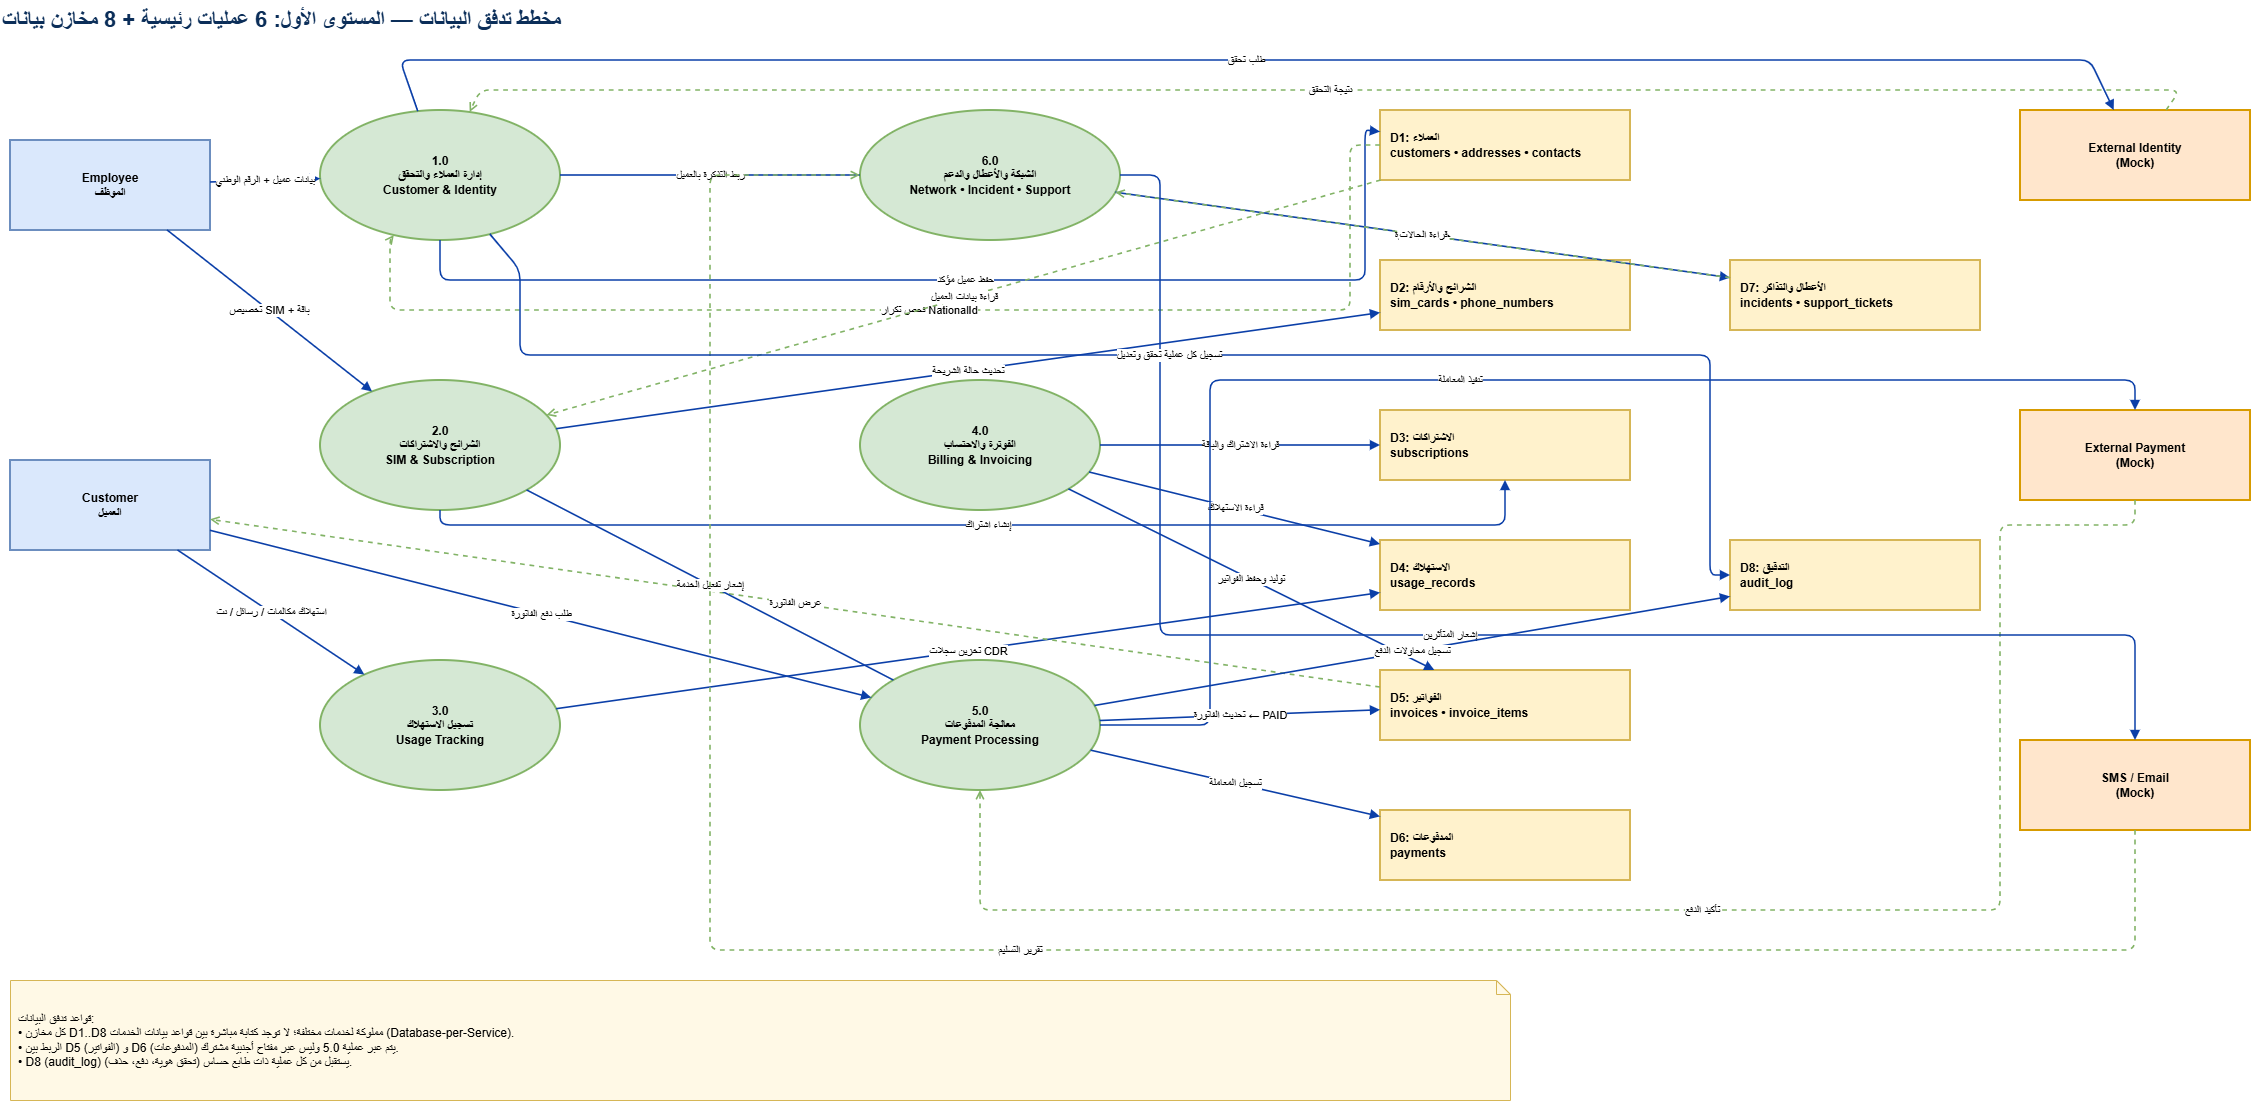

The diagram above was exported from draw.io. Its source (the exported page's mxGraphModel, read from the mxfile embedded in the PNG):
<mxGraphModel dx="2655" dy="3280" grid="1" gridSize="10" guides="1" tooltips="1" connect="1" arrows="1" fold="1" page="1" pageScale="1" pageWidth="2339" pageHeight="1654" math="0" shadow="0">
  <root>
    <mxCell id="0" />
    <mxCell id="1" parent="0" />
    <mxCell id="title_tcms-dfd-1" parent="1" style="text;html=1;align=left;fontSize=22;fontStyle=1;fontColor=#0B2E59;verticalAlign=middle;" value="مخطط تدفق البيانات — المستوى الأول: 6 عمليات رئيسية + 8 مخازن بيانات" vertex="1">
      <mxGeometry height="40" width="1700" x="40" y="20" as="geometry" />
    </mxCell>
    <mxCell id="e_cust" parent="1" style="shape=rect;whiteSpace=wrap;html=1;fillColor=#DAE8FC;strokeColor=#6C8EBF;strokeWidth=2;fontStyle=1;align=center;rounded=0;" value="Customer&#10;العميل" vertex="1">
      <mxGeometry height="90" width="200" x="50" y="480" as="geometry" />
    </mxCell>
    <mxCell id="e_emp" parent="1" style="shape=rect;whiteSpace=wrap;html=1;fillColor=#DAE8FC;strokeColor=#6C8EBF;strokeWidth=2;fontStyle=1;align=center;rounded=0;" value="Employee&#10;الموظف" vertex="1">
      <mxGeometry height="90" width="200" x="50" y="160" as="geometry" />
    </mxCell>
    <mxCell id="e_id" parent="1" style="shape=rect;whiteSpace=wrap;html=1;fillColor=#FFE6CC;strokeColor=#D79B00;strokeWidth=2;fontStyle=1;align=center;rounded=0;" value="External Identity&#10;(Mock)" vertex="1">
      <mxGeometry height="90" width="230" x="2060" y="130" as="geometry" />
    </mxCell>
    <mxCell id="e_pay" parent="1" style="shape=rect;whiteSpace=wrap;html=1;fillColor=#FFE6CC;strokeColor=#D79B00;strokeWidth=2;fontStyle=1;align=center;rounded=0;" value="External Payment&#10;(Mock)" vertex="1">
      <mxGeometry height="90" width="230" x="2060" y="430" as="geometry" />
    </mxCell>
    <mxCell id="e_sms" parent="1" style="shape=rect;whiteSpace=wrap;html=1;fillColor=#FFE6CC;strokeColor=#D79B00;strokeWidth=2;fontStyle=1;align=center;rounded=0;" value="SMS / Email&#10;(Mock)" vertex="1">
      <mxGeometry height="90" width="230" x="2060" y="760" as="geometry" />
    </mxCell>
    <mxCell id="g1" parent="1" style="ellipse;whiteSpace=wrap;html=1;fillColor=#D5E8D4;strokeColor=#82B366;strokeWidth=2;fontStyle=1;align=center;" value="1.0&#10;إدارة العملاء والتحقق&#10;Customer &amp; Identity" vertex="1">
      <mxGeometry height="130" width="240" x="360" y="130" as="geometry" />
    </mxCell>
    <mxCell id="g2" parent="1" style="ellipse;whiteSpace=wrap;html=1;fillColor=#D5E8D4;strokeColor=#82B366;strokeWidth=2;fontStyle=1;align=center;" value="2.0&#10;الشرائح والاشتراكات&#10;SIM &amp; Subscription" vertex="1">
      <mxGeometry height="130" width="240" x="360" y="400" as="geometry" />
    </mxCell>
    <mxCell id="g3" parent="1" style="ellipse;whiteSpace=wrap;html=1;fillColor=#D5E8D4;strokeColor=#82B366;strokeWidth=2;fontStyle=1;align=center;" value="3.0&#10;تسجيل الاستهلاك&#10;Usage Tracking" vertex="1">
      <mxGeometry height="130" width="240" x="360" y="680" as="geometry" />
    </mxCell>
    <mxCell id="g4" parent="1" style="ellipse;whiteSpace=wrap;html=1;fillColor=#D5E8D4;strokeColor=#82B366;strokeWidth=2;fontStyle=1;align=center;" value="4.0&#10;الفوترة والاحتساب&#10;Billing &amp; Invoicing" vertex="1">
      <mxGeometry height="130" width="240" x="900" y="400" as="geometry" />
    </mxCell>
    <mxCell id="g5" parent="1" style="ellipse;whiteSpace=wrap;html=1;fillColor=#D5E8D4;strokeColor=#82B366;strokeWidth=2;fontStyle=1;align=center;" value="5.0&#10;معالجة المدفوعات&#10;Payment Processing" vertex="1">
      <mxGeometry height="130" width="240" x="900" y="680" as="geometry" />
    </mxCell>
    <mxCell id="g6" parent="1" style="ellipse;whiteSpace=wrap;html=1;fillColor=#D5E8D4;strokeColor=#82B366;strokeWidth=2;fontStyle=1;align=center;" value="6.0&#10;الشبكة والأعطال والدعم&#10;Network • Incident • Support" vertex="1">
      <mxGeometry height="130" width="260" x="900" y="130" as="geometry" />
    </mxCell>
    <mxCell id="d1" parent="1" style="shape=partialRectangle;whiteSpace=wrap;html=1;fillColor=#FFF2CC;strokeColor=#D6B656;strokeWidth=2;align=left;spacingLeft=8;verticalAlign=middle;fontStyle=1;" value="D1: العملاء&#10;customers • addresses • contacts" vertex="1">
      <mxGeometry height="70" width="250" x="1420" y="130" as="geometry" />
    </mxCell>
    <mxCell id="d2" parent="1" style="shape=partialRectangle;whiteSpace=wrap;html=1;fillColor=#FFF2CC;strokeColor=#D6B656;strokeWidth=2;align=left;spacingLeft=8;verticalAlign=middle;fontStyle=1;" value="D2: الشرائح والأرقام&#10;sim_cards • phone_numbers" vertex="1">
      <mxGeometry height="70" width="250" x="1420" y="280" as="geometry" />
    </mxCell>
    <mxCell id="d3" parent="1" style="shape=partialRectangle;whiteSpace=wrap;html=1;fillColor=#FFF2CC;strokeColor=#D6B656;strokeWidth=2;align=left;spacingLeft=8;verticalAlign=middle;fontStyle=1;" value="D3: الاشتراكات&#10;subscriptions" vertex="1">
      <mxGeometry height="70" width="250" x="1420" y="430" as="geometry" />
    </mxCell>
    <mxCell id="d4" parent="1" style="shape=partialRectangle;whiteSpace=wrap;html=1;fillColor=#FFF2CC;strokeColor=#D6B656;strokeWidth=2;align=left;spacingLeft=8;verticalAlign=middle;fontStyle=1;" value="D4: الاستهلاك&#10;usage_records" vertex="1">
      <mxGeometry height="70" width="250" x="1420" y="560" as="geometry" />
    </mxCell>
    <mxCell id="d5" parent="1" style="shape=partialRectangle;whiteSpace=wrap;html=1;fillColor=#FFF2CC;strokeColor=#D6B656;strokeWidth=2;align=left;spacingLeft=8;verticalAlign=middle;fontStyle=1;" value="D5: الفواتير&#10;invoices • invoice_items" vertex="1">
      <mxGeometry height="70" width="250" x="1420" y="690" as="geometry" />
    </mxCell>
    <mxCell id="d6" parent="1" style="shape=partialRectangle;whiteSpace=wrap;html=1;fillColor=#FFF2CC;strokeColor=#D6B656;strokeWidth=2;align=left;spacingLeft=8;verticalAlign=middle;fontStyle=1;" value="D6: المدفوعات&#10;payments" vertex="1">
      <mxGeometry height="70" width="250" x="1420" y="830" as="geometry" />
    </mxCell>
    <mxCell id="d7" parent="1" style="shape=partialRectangle;whiteSpace=wrap;html=1;fillColor=#FFF2CC;strokeColor=#D6B656;strokeWidth=2;align=left;spacingLeft=8;verticalAlign=middle;fontStyle=1;" value="D7: الأعطال والتذاكر&#10;incidents • support_tickets" vertex="1">
      <mxGeometry height="70" width="250" x="1770" y="280" as="geometry" />
    </mxCell>
    <mxCell id="d8" parent="1" style="shape=partialRectangle;whiteSpace=wrap;html=1;fillColor=#FFF2CC;strokeColor=#D6B656;strokeWidth=2;align=left;spacingLeft=8;verticalAlign=middle;fontStyle=1;" value="D8: التدقيق&#10;audit_log" vertex="1">
      <mxGeometry height="70" width="250" x="1770" y="560" as="geometry" />
    </mxCell>
    <mxCell id="x1" edge="1" parent="1" source="e_emp" style="endArrow=block;endFill=1;html=1;rounded=1;strokeWidth=1.6;strokeColor=#0B3FA8;labelBackgroundColor=#FFFFFF;fontSize=11;" target="g1" value="بيانات عميل + الرقم الوطني">
      <mxGeometry relative="1" as="geometry" />
    </mxCell>
    <mxCell id="x2" edge="1" parent="1" source="g1" style="endArrow=block;endFill=1;html=1;rounded=1;strokeWidth=1.6;strokeColor=#0B3FA8;labelBackgroundColor=#FFFFFF;fontSize=11;" target="e_id" value="طلب تحقق">
      <mxGeometry relative="1" as="geometry">
        <Array as="points">
          <mxPoint x="440" y="80" />
          <mxPoint x="2130" y="80" />
        </Array>
      </mxGeometry>
    </mxCell>
    <mxCell id="x3" edge="1" parent="1" source="e_id" style="endArrow=open;endFill=0;html=1;rounded=1;strokeWidth=1.6;strokeColor=#82B366;labelBackgroundColor=#FFFFFF;fontSize=11;dashed=1;" target="g1" value="نتيجة التحقق">
      <mxGeometry relative="1" as="geometry">
        <Array as="points">
          <mxPoint x="2220" y="110" />
          <mxPoint x="520" y="110" />
        </Array>
      </mxGeometry>
    </mxCell>
    <mxCell id="x4" edge="1" parent="1" source="g1" style="endArrow=block;endFill=1;html=1;rounded=1;strokeWidth=1.6;strokeColor=#0B3FA8;labelBackgroundColor=#FFFFFF;fontSize=11;" target="d1" value="حفظ عميل مؤكد">
      <mxGeometry relative="1" as="geometry">
        <Array as="points">
          <mxPoint x="480" y="300" />
          <mxPoint x="1405" y="300" />
          <mxPoint x="1405" y="150" />
        </Array>
      </mxGeometry>
    </mxCell>
    <mxCell id="x5" edge="1" parent="1" source="d1" style="endArrow=open;endFill=0;html=1;rounded=1;strokeWidth=1.6;strokeColor=#82B366;labelBackgroundColor=#FFFFFF;fontSize=11;dashed=1;" target="g1" value="فحص تكرار NationalId">
      <mxGeometry relative="1" as="geometry">
        <Array as="points">
          <mxPoint x="1390" y="165" />
          <mxPoint x="1390" y="330" />
          <mxPoint x="430" y="330" />
          <mxPoint x="430" y="260" />
        </Array>
      </mxGeometry>
    </mxCell>
    <mxCell id="x6" edge="1" parent="1" source="e_emp" style="endArrow=block;endFill=1;html=1;rounded=1;strokeWidth=1.6;strokeColor=#0B3FA8;labelBackgroundColor=#FFFFFF;fontSize=11;" target="g2" value="تخصيص SIM + باقة">
      <mxGeometry relative="1" as="geometry" />
    </mxCell>
    <mxCell id="x7" edge="1" parent="1" source="d1" style="endArrow=open;endFill=0;html=1;rounded=1;strokeWidth=1.6;strokeColor=#82B366;labelBackgroundColor=#FFFFFF;fontSize=11;dashed=1;" target="g2" value="قراءة بيانات العميل">
      <mxGeometry relative="1" as="geometry" />
    </mxCell>
    <mxCell id="x8" edge="1" parent="1" source="g2" style="endArrow=block;endFill=1;html=1;rounded=1;strokeWidth=1.6;strokeColor=#0B3FA8;labelBackgroundColor=#FFFFFF;fontSize=11;" target="d2" value="تحديث حالة الشريحة">
      <mxGeometry relative="1" as="geometry" />
    </mxCell>
    <mxCell id="x9" edge="1" parent="1" source="g2" style="endArrow=block;endFill=1;html=1;rounded=1;strokeWidth=1.6;strokeColor=#0B3FA8;labelBackgroundColor=#FFFFFF;fontSize=11;" target="d3" value="إنشاء اشتراك">
      <mxGeometry relative="1" as="geometry">
        <Array as="points">
          <mxPoint x="480" y="545" />
          <mxPoint x="1545" y="545" />
        </Array>
      </mxGeometry>
    </mxCell>
    <mxCell id="x10" edge="1" parent="1" source="e_cust" style="endArrow=block;endFill=1;html=1;rounded=1;strokeWidth=1.6;strokeColor=#0B3FA8;labelBackgroundColor=#FFFFFF;fontSize=11;" target="g3" value="استهلاك مكالمات / رسائل / نت">
      <mxGeometry relative="1" as="geometry" />
    </mxCell>
    <mxCell id="x11" edge="1" parent="1" source="g3" style="endArrow=block;endFill=1;html=1;rounded=1;strokeWidth=1.6;strokeColor=#0B3FA8;labelBackgroundColor=#FFFFFF;fontSize=11;" target="d4" value="تخزين سجلات CDR">
      <mxGeometry relative="1" as="geometry" />
    </mxCell>
    <mxCell id="x12" edge="1" parent="1" source="g4" style="endArrow=block;endFill=1;html=1;rounded=1;strokeWidth=1.6;strokeColor=#0B3FA8;labelBackgroundColor=#FFFFFF;fontSize=11;" target="d3" value="قراءة الاشتراك والباقة">
      <mxGeometry relative="1" as="geometry" />
    </mxCell>
    <mxCell id="x13" edge="1" parent="1" source="g4" style="endArrow=block;endFill=1;html=1;rounded=1;strokeWidth=1.6;strokeColor=#0B3FA8;labelBackgroundColor=#FFFFFF;fontSize=11;" target="d4" value="قراءة الاستهلاك">
      <mxGeometry relative="1" as="geometry" />
    </mxCell>
    <mxCell id="x14" edge="1" parent="1" source="g4" style="endArrow=block;endFill=1;html=1;rounded=1;strokeWidth=1.6;strokeColor=#0B3FA8;labelBackgroundColor=#FFFFFF;fontSize=11;" target="d5" value="توليد وحفظ الفواتير">
      <mxGeometry relative="1" as="geometry" />
    </mxCell>
    <mxCell id="x15" edge="1" parent="1" source="d5" style="endArrow=open;endFill=0;html=1;rounded=1;strokeWidth=1.6;strokeColor=#82B366;labelBackgroundColor=#FFFFFF;fontSize=11;dashed=1;" target="e_cust" value="عرض الفاتورة">
      <mxGeometry relative="1" as="geometry" />
    </mxCell>
    <mxCell id="x16" edge="1" parent="1" source="e_cust" style="endArrow=block;endFill=1;html=1;rounded=1;strokeWidth=1.6;strokeColor=#0B3FA8;labelBackgroundColor=#FFFFFF;fontSize=11;" target="g5" value="طلب دفع الفاتورة">
      <mxGeometry relative="1" as="geometry" />
    </mxCell>
    <mxCell id="x17" edge="1" parent="1" source="g5" style="endArrow=block;endFill=1;html=1;rounded=1;strokeWidth=1.6;strokeColor=#0B3FA8;labelBackgroundColor=#FFFFFF;fontSize=11;" target="e_pay" value="تنفيذ المعاملة">
      <mxGeometry relative="1" as="geometry">
        <Array as="points">
          <mxPoint x="1250" y="745" />
          <mxPoint x="1250" y="400" />
          <mxPoint x="2175" y="400" />
        </Array>
      </mxGeometry>
    </mxCell>
    <mxCell id="x18" edge="1" parent="1" source="e_pay" style="endArrow=open;endFill=0;html=1;rounded=1;strokeWidth=1.6;strokeColor=#82B366;labelBackgroundColor=#FFFFFF;fontSize=11;dashed=1;" target="g5" value="تأكيد الدفع">
      <mxGeometry relative="1" as="geometry">
        <Array as="points">
          <mxPoint x="2175" y="545" />
          <mxPoint x="2040" y="545" />
          <mxPoint x="2040" y="930" />
          <mxPoint x="1020" y="930" />
          <mxPoint x="1020" y="810" />
        </Array>
      </mxGeometry>
    </mxCell>
    <mxCell id="x19" edge="1" parent="1" source="g5" style="endArrow=block;endFill=1;html=1;rounded=1;strokeWidth=1.6;strokeColor=#0B3FA8;labelBackgroundColor=#FFFFFF;fontSize=11;" target="d6" value="تسجيل المعاملة">
      <mxGeometry relative="1" as="geometry" />
    </mxCell>
    <mxCell id="x20" edge="1" parent="1" source="g5" style="endArrow=block;endFill=1;html=1;rounded=1;strokeWidth=1.6;strokeColor=#0B3FA8;labelBackgroundColor=#FFFFFF;fontSize=11;" target="d5" value="تحديث الفاتورة ← PAID">
      <mxGeometry relative="1" as="geometry" />
    </mxCell>
    <mxCell id="x21" edge="1" parent="1" source="g5" style="endArrow=none;html=1;rounded=1;strokeWidth=1.6;strokeColor=#0B3FA8;" target="g2" value="إشعار تفعيل الخدمة">
      <mxGeometry relative="1" as="geometry" />
    </mxCell>
    <mxCell id="x22" edge="1" parent="1" source="g6" style="endArrow=block;endFill=1;html=1;rounded=1;strokeWidth=1.6;strokeColor=#0B3FA8;labelBackgroundColor=#FFFFFF;fontSize=11;" target="d7" value="حفظ بلاغ/تذكرة">
      <mxGeometry relative="1" as="geometry" />
    </mxCell>
    <mxCell id="x23" edge="1" parent="1" source="d7" style="endArrow=open;endFill=0;html=1;rounded=1;strokeWidth=1.6;strokeColor=#82B366;labelBackgroundColor=#FFFFFF;fontSize=11;dashed=1;" target="g6" value="قراءة الحالات">
      <mxGeometry relative="1" as="geometry" />
    </mxCell>
    <mxCell id="x24" edge="1" parent="1" source="g6" style="endArrow=none;html=1;rounded=1;strokeWidth=1.6;strokeColor=#0B3FA8;" target="g1" value="ربط التذكرة بالعميل">
      <mxGeometry relative="1" as="geometry" />
    </mxCell>
    <mxCell id="x25" edge="1" parent="1" source="g6" style="endArrow=block;endFill=1;html=1;rounded=1;strokeWidth=1.6;strokeColor=#0B3FA8;labelBackgroundColor=#FFFFFF;fontSize=11;" target="e_sms" value="إشعار المتأثرين">
      <mxGeometry relative="1" as="geometry">
        <Array as="points">
          <mxPoint x="1200" y="195" />
          <mxPoint x="1200" y="655" />
          <mxPoint x="2175" y="655" />
        </Array>
      </mxGeometry>
    </mxCell>
    <mxCell id="x26" edge="1" parent="1" source="e_sms" style="endArrow=open;endFill=0;html=1;rounded=1;strokeWidth=1.6;strokeColor=#82B366;labelBackgroundColor=#FFFFFF;fontSize=11;dashed=1;" target="g6" value="تقرير التسليم">
      <mxGeometry relative="1" as="geometry">
        <Array as="points">
          <mxPoint x="2175" y="970" />
          <mxPoint x="750" y="970" />
          <mxPoint x="750" y="195" />
          <mxPoint x="880" y="195" />
        </Array>
      </mxGeometry>
    </mxCell>
    <mxCell id="x27" edge="1" parent="1" source="g1" style="endArrow=block;endFill=1;html=1;rounded=1;strokeWidth=1.6;strokeColor=#0B3FA8;labelBackgroundColor=#FFFFFF;fontSize=11;" target="d8" value="تسجيل كل عملية تحقق وتعديل">
      <mxGeometry relative="1" as="geometry">
        <Array as="points">
          <mxPoint x="560" y="290" />
          <mxPoint x="560" y="375" />
          <mxPoint x="1750" y="375" />
          <mxPoint x="1750" y="595" />
        </Array>
      </mxGeometry>
    </mxCell>
    <mxCell id="x28" edge="1" parent="1" source="g5" style="endArrow=block;endFill=1;html=1;rounded=1;strokeWidth=1.6;strokeColor=#0B3FA8;labelBackgroundColor=#FFFFFF;fontSize=11;" target="d8" value="تسجيل محاولات الدفع">
      <mxGeometry relative="1" as="geometry" />
    </mxCell>
    <mxCell id="n1df" parent="1" style="shape=note;whiteSpace=wrap;html=1;size=14;fillColor=#fff9e6;strokeColor=#d6b656;align=left;spacingLeft=6;" value="قواعد تدفق البيانات:&#10;• كل مخازن D1..D8 مملوكة لخدمات مختلفة؛ لا توجد كتابة مباشرة بين قواعد بيانات الخدمات (Database-per-Service).&#10;• الربط بين D5 (الفواتير) و D6 (المدفوعات) يتم عبر عملية 5.0 وليس عبر مفتاح أجنبية مشترك.&#10;• D8 (audit_log) يستقبل من كل عملية ذات طابع حساس (تحقق هوية، دفع، حذف)." vertex="1">
      <mxGeometry height="120" width="1500" x="50" y="1000" as="geometry" />
    </mxCell>
  </root>
</mxGraphModel>